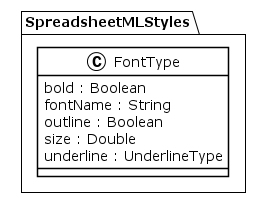

The diagram above was rendered by PlantUML. Its source (embedded in the PNG):
@startuml
!theme plain
package SpreadsheetMLStyles {
class FontType {
	 bold : Boolean
	 fontName : String
	 outline : Boolean
	 size : Double
	 underline : UnderlineType
}
}
@enduml